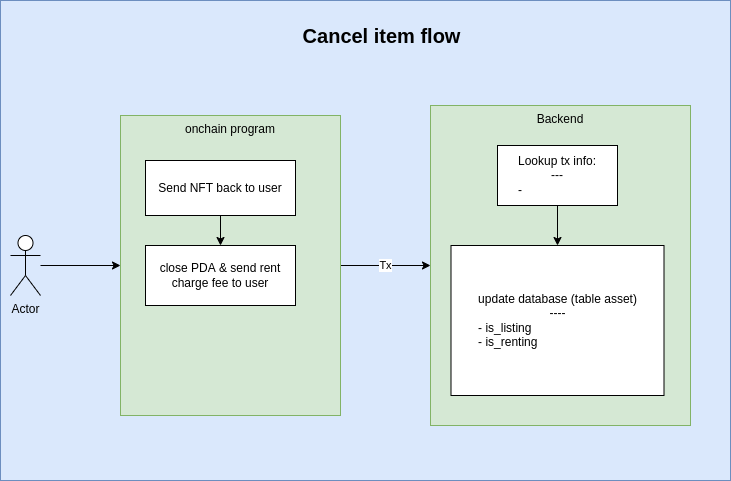

The diagram above was exported from draw.io. Its source (the exported page's mxGraphModel, read from the mxfile embedded in the PNG):
<mxGraphModel dx="540" dy="-632" grid="1" gridSize="10" guides="1" tooltips="1" connect="1" arrows="1" fold="1" page="1" pageScale="1" pageWidth="850" pageHeight="1100" math="0" shadow="0">
  <root>
    <mxCell id="0" />
    <mxCell id="1" parent="0" />
    <mxCell id="2" value="" style="rounded=0;whiteSpace=wrap;html=1;fillColor=#dae8fc;strokeColor=#6c8ebf;" vertex="1" parent="1">
      <mxGeometry x="59" y="1300" width="730" height="480" as="geometry" />
    </mxCell>
    <mxCell id="3" value="" style="edgeStyle=orthogonalEdgeStyle;rounded=0;orthogonalLoop=1;jettySize=auto;html=1;" edge="1" parent="1" source="4" target="6">
      <mxGeometry relative="1" as="geometry" />
    </mxCell>
    <mxCell id="4" value="Actor" style="shape=umlActor;verticalLabelPosition=bottom;verticalAlign=top;html=1;outlineConnect=0;" vertex="1" parent="1">
      <mxGeometry x="69" y="1535" width="30" height="60" as="geometry" />
    </mxCell>
    <mxCell id="5" value="Tx" style="edgeStyle=orthogonalEdgeStyle;rounded=0;orthogonalLoop=1;jettySize=auto;html=1;" edge="1" parent="1" source="6" target="7">
      <mxGeometry relative="1" as="geometry" />
    </mxCell>
    <mxCell id="6" value="onchain program" style="whiteSpace=wrap;html=1;verticalAlign=top;fillColor=#d5e8d4;strokeColor=#82b366;" vertex="1" parent="1">
      <mxGeometry x="179" y="1415" width="220" height="300" as="geometry" />
    </mxCell>
    <mxCell id="7" value="Backend" style="whiteSpace=wrap;html=1;verticalAlign=top;fillColor=#d5e8d4;strokeColor=#82b366;" vertex="1" parent="1">
      <mxGeometry x="489" y="1405" width="260" height="320" as="geometry" />
    </mxCell>
    <mxCell id="8" value="Lookup tx info:&lt;br&gt;---&lt;br&gt;&lt;div style=&quot;text-align: left&quot;&gt;&lt;span&gt;-&amp;nbsp;&lt;/span&gt;&lt;/div&gt;" style="whiteSpace=wrap;html=1;rounded=0;" vertex="1" parent="1">
      <mxGeometry x="556" y="1445" width="120" height="60" as="geometry" />
    </mxCell>
    <mxCell id="9" value="update database (table asset)&lt;br&gt;----&lt;br&gt;&lt;div style=&quot;text-align: left&quot;&gt;- is_listing&lt;/div&gt;&lt;div style=&quot;text-align: left&quot;&gt;- is_renting&lt;/div&gt;" style="whiteSpace=wrap;html=1;rounded=0;" vertex="1" parent="1">
      <mxGeometry x="509.5" y="1545" width="213" height="150" as="geometry" />
    </mxCell>
    <mxCell id="10" value="" style="edgeStyle=orthogonalEdgeStyle;rounded=0;orthogonalLoop=1;jettySize=auto;html=1;" edge="1" parent="1" source="8" target="9">
      <mxGeometry x="506" y="1445" as="geometry" />
    </mxCell>
    <mxCell id="11" value="Cancel item flow" style="text;html=1;strokeColor=none;fillColor=none;align=center;verticalAlign=middle;whiteSpace=wrap;rounded=0;horizontal=1;fontStyle=1;fontSize=20;" vertex="1" parent="1">
      <mxGeometry x="329.5" y="1320" width="220.5" height="30" as="geometry" />
    </mxCell>
    <mxCell id="12" value="Send NFT back to user" style="rounded=0;whiteSpace=wrap;html=1;" vertex="1" parent="1">
      <mxGeometry x="204" y="1460" width="150" height="55" as="geometry" />
    </mxCell>
    <mxCell id="13" value="close PDA &amp;amp; send rent charge fee to user" style="rounded=0;whiteSpace=wrap;html=1;" vertex="1" parent="1">
      <mxGeometry x="204" y="1545" width="150" height="60" as="geometry" />
    </mxCell>
    <mxCell id="14" value="" style="edgeStyle=orthogonalEdgeStyle;rounded=0;orthogonalLoop=1;jettySize=auto;html=1;" edge="1" parent="1" source="12" target="13">
      <mxGeometry x="114" y="1410" as="geometry" />
    </mxCell>
  </root>
</mxGraphModel>